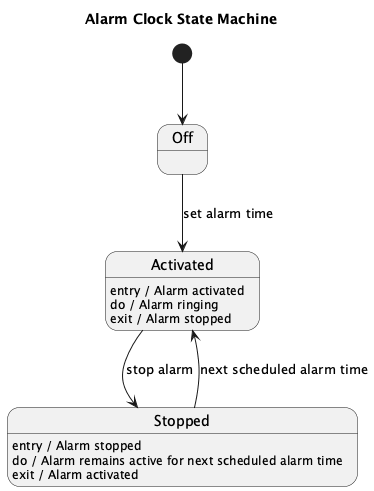

The diagram above was rendered by PlantUML. Its source (embedded in the PNG):
@startuml
title Alarm Clock State Machine

[*] --> Off

state Activated
Activated : entry / Alarm activated
Activated : do / Alarm ringing
Activated : exit / Alarm stopped

state Stopped
Stopped : entry / Alarm stopped
Stopped : do / Alarm remains active for next scheduled alarm time
Stopped : exit / Alarm activated

Off --> Activated : set alarm time

Activated --> Stopped : stop alarm

Stopped --> Activated : next scheduled alarm time

@enduml